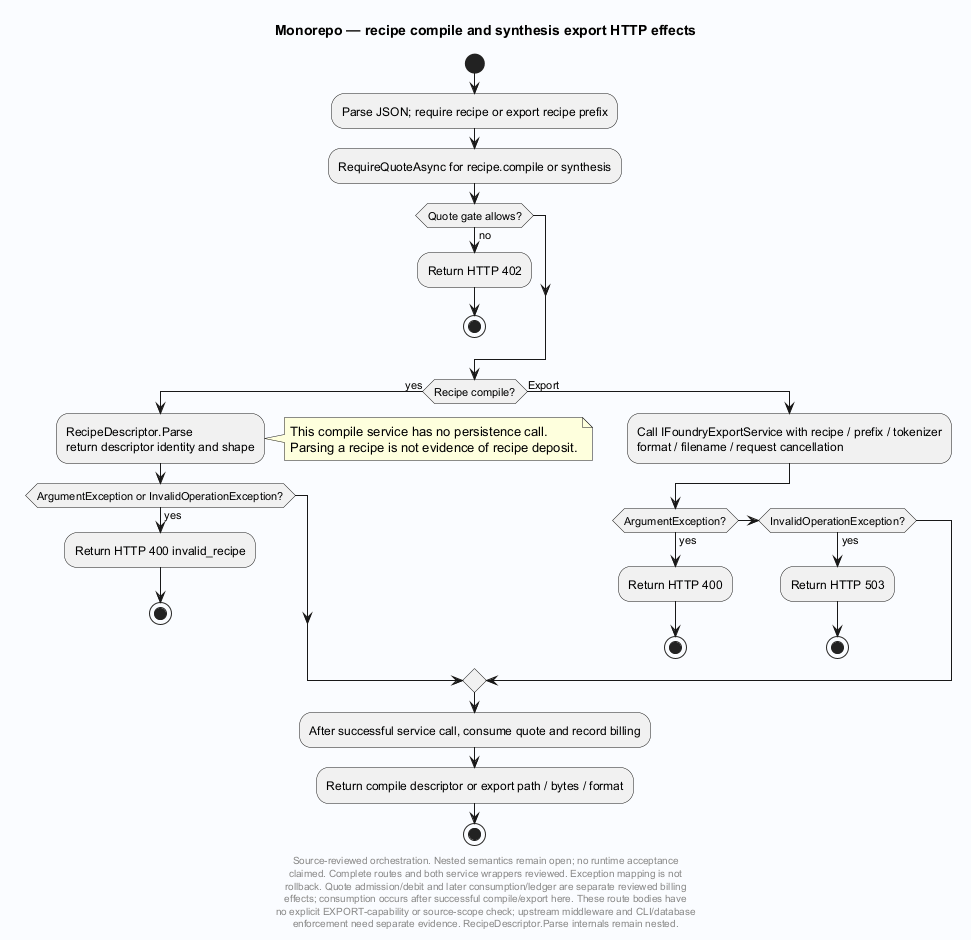

The diagram above was rendered by PlantUML. Its source (embedded in the PNG):
@startuml
' Evidence: Laplace/app/Laplace.Endpoints.OpenAICompat/EndpointMappings.Foundry.cs SHA256 c1c36079a996ce9b09ee2f9dd460ba9ea58a8da93d2e81cc97cca1dd1c8d6c25
' Evidence: Laplace/app/Laplace.Endpoints.OpenAICompat/RecipeCompileService.cs SHA256 b0ffb29759f4db221881dd66d14a625bc578b0489efddcdff60931a8993d67dd
' Evidence: Laplace/app/Laplace.Endpoints.OpenAICompat/FoundryExportService.cs SHA256 86df5a4b49eb84d80039e4924a2ae8cfe1e86c2bb20fa37441bbe6b552f2e125
skinparam backgroundColor #FAFCFF
skinparam shadowing false
skinparam defaultFontName SansSerif
title Monorepo — recipe compile and synthesis export HTTP effects
start
:Parse JSON; require recipe or export recipe prefix;
:RequireQuoteAsync for recipe.compile or synthesis;
if (Quote gate allows?) then (no)
 :Return HTTP 402;
 stop
endif
if (Recipe compile?) then (yes)
 :RecipeDescriptor.Parse\nreturn descriptor identity and shape;
 note right
This compile service has no persistence call.
Parsing a recipe is not evidence of recipe deposit.
 end note
 if (ArgumentException or InvalidOperationException?) then (yes)
  :Return HTTP 400 invalid_recipe;
  stop
 endif
else (Export)
 :Call IFoundryExportService with recipe / prefix / tokenizer\nformat / filename / request cancellation;
 if (ArgumentException?) then (yes)
  :Return HTTP 400;
  stop
 elseif (InvalidOperationException?) then (yes)
  :Return HTTP 503;
  stop
 endif
endif
:After successful service call, consume quote and record billing;
:Return compile descriptor or export path / bytes / format;
stop
footer
Source-reviewed orchestration. Nested semantics remain open; no runtime acceptance
claimed. Complete routes and both service wrappers reviewed. Exception mapping is not
rollback. Quote admission/debit and later consumption/ledger are separate reviewed billing
effects; consumption occurs after successful compile/export here. These route bodies have
no explicit EXPORT-capability or source-scope check; upstream middleware and CLI/database
enforcement need separate evidence. RecipeDescriptor.Parse internals remain nested.
end footer

@enduml